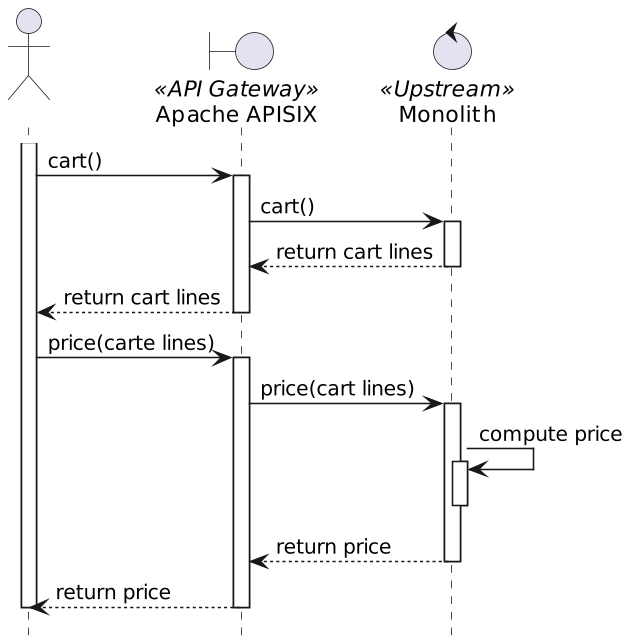

The diagram above was rendered by PlantUML. Its source (embedded in the PNG):
@startuml
skinparam dpi 150
actor " " as client
boundary "Apache APISIX" as apisix <<API Gateway>>
control "Monolith" as monolith <<Upstream>>
activate client
client -> apisix: cart()
activate apisix
apisix -> monolith: cart()
activate monolith
apisix <-- monolith: return cart lines
deactivate monolith
client <-- apisix:  return cart lines
deactivate apisix
client -> apisix: price(carte lines)
activate apisix
apisix -> monolith: price(cart lines)
activate monolith
monolith -> monolith: compute price
activate monolith
deactivate monolith
apisix <-- monolith: return price
deactivate monolith
client <-- apisix: return price
deactivate apisix
deactivate client
hide footbox
@enduml